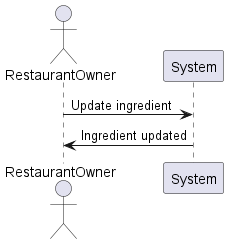

The diagram above was rendered by PlantUML. Its source (embedded in the PNG):
@startuml
actor RestaurantOwner
RestaurantOwner -> System: Update ingredient
System -> RestaurantOwner: Ingredient updated
@enduml